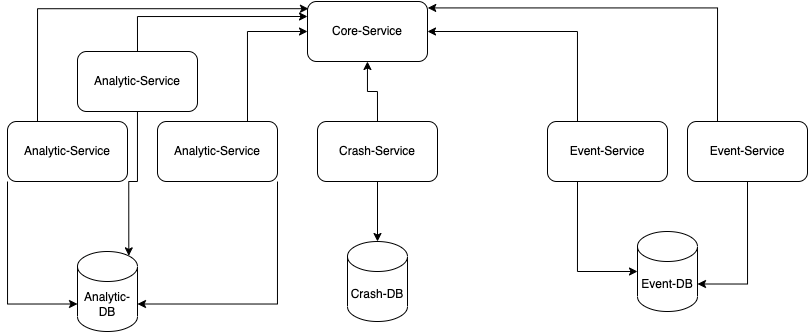

The diagram above was exported from draw.io. Its source (the exported page's mxGraphModel, read from the mxfile embedded in the PNG):
<mxGraphModel dx="821" dy="516" grid="1" gridSize="10" guides="1" tooltips="1" connect="1" arrows="1" fold="1" page="1" pageScale="1" pageWidth="827" pageHeight="1169" math="0" shadow="0">
  <root>
    <mxCell id="0" />
    <mxCell id="1" parent="0" />
    <mxCell id="pAwcsu_ifZCDeNj_U5j9-1" value="Core-Service" style="rounded=1;whiteSpace=wrap;html=1;" vertex="1" parent="1">
      <mxGeometry x="310" y="140" width="120" height="60" as="geometry" />
    </mxCell>
    <mxCell id="pAwcsu_ifZCDeNj_U5j9-14" style="edgeStyle=orthogonalEdgeStyle;rounded=0;orthogonalLoop=1;jettySize=auto;html=1;exitX=1;exitY=1;exitDx=0;exitDy=0;entryX=1;entryY=0;entryDx=0;entryDy=52.5;entryPerimeter=0;" edge="1" parent="1" source="pAwcsu_ifZCDeNj_U5j9-2" target="pAwcsu_ifZCDeNj_U5j9-6">
      <mxGeometry relative="1" as="geometry" />
    </mxCell>
    <mxCell id="pAwcsu_ifZCDeNj_U5j9-20" style="edgeStyle=orthogonalEdgeStyle;rounded=0;orthogonalLoop=1;jettySize=auto;html=1;exitX=0.75;exitY=0;exitDx=0;exitDy=0;entryX=0;entryY=0.5;entryDx=0;entryDy=0;" edge="1" parent="1" source="pAwcsu_ifZCDeNj_U5j9-2" target="pAwcsu_ifZCDeNj_U5j9-1">
      <mxGeometry relative="1" as="geometry" />
    </mxCell>
    <mxCell id="pAwcsu_ifZCDeNj_U5j9-2" value="Analytic-Service" style="rounded=1;whiteSpace=wrap;html=1;" vertex="1" parent="1">
      <mxGeometry x="160" y="260" width="120" height="60" as="geometry" />
    </mxCell>
    <mxCell id="pAwcsu_ifZCDeNj_U5j9-16" style="edgeStyle=orthogonalEdgeStyle;rounded=0;orthogonalLoop=1;jettySize=auto;html=1;entryX=0.5;entryY=0;entryDx=0;entryDy=0;entryPerimeter=0;" edge="1" parent="1" source="pAwcsu_ifZCDeNj_U5j9-3" target="pAwcsu_ifZCDeNj_U5j9-8">
      <mxGeometry relative="1" as="geometry" />
    </mxCell>
    <mxCell id="pAwcsu_ifZCDeNj_U5j9-22" style="edgeStyle=orthogonalEdgeStyle;rounded=0;orthogonalLoop=1;jettySize=auto;html=1;exitX=0.5;exitY=0;exitDx=0;exitDy=0;" edge="1" parent="1" source="pAwcsu_ifZCDeNj_U5j9-3" target="pAwcsu_ifZCDeNj_U5j9-1">
      <mxGeometry relative="1" as="geometry" />
    </mxCell>
    <mxCell id="pAwcsu_ifZCDeNj_U5j9-3" value="Crash-Service" style="rounded=1;whiteSpace=wrap;html=1;" vertex="1" parent="1">
      <mxGeometry x="320" y="260" width="120" height="60" as="geometry" />
    </mxCell>
    <mxCell id="pAwcsu_ifZCDeNj_U5j9-17" style="edgeStyle=orthogonalEdgeStyle;rounded=0;orthogonalLoop=1;jettySize=auto;html=1;exitX=0.25;exitY=1;exitDx=0;exitDy=0;entryX=0;entryY=0.5;entryDx=0;entryDy=0;entryPerimeter=0;" edge="1" parent="1" source="pAwcsu_ifZCDeNj_U5j9-4" target="pAwcsu_ifZCDeNj_U5j9-10">
      <mxGeometry relative="1" as="geometry" />
    </mxCell>
    <mxCell id="pAwcsu_ifZCDeNj_U5j9-23" style="edgeStyle=orthogonalEdgeStyle;rounded=0;orthogonalLoop=1;jettySize=auto;html=1;exitX=0.25;exitY=0;exitDx=0;exitDy=0;entryX=1;entryY=0.5;entryDx=0;entryDy=0;" edge="1" parent="1" source="pAwcsu_ifZCDeNj_U5j9-4" target="pAwcsu_ifZCDeNj_U5j9-1">
      <mxGeometry relative="1" as="geometry" />
    </mxCell>
    <mxCell id="pAwcsu_ifZCDeNj_U5j9-4" value="Event-Service" style="rounded=1;whiteSpace=wrap;html=1;" vertex="1" parent="1">
      <mxGeometry x="550" y="260" width="120" height="60" as="geometry" />
    </mxCell>
    <mxCell id="pAwcsu_ifZCDeNj_U5j9-6" value="Analytic-DB" style="shape=cylinder3;whiteSpace=wrap;html=1;boundedLbl=1;backgroundOutline=1;size=15;" vertex="1" parent="1">
      <mxGeometry x="80" y="390" width="60" height="80" as="geometry" />
    </mxCell>
    <mxCell id="pAwcsu_ifZCDeNj_U5j9-15" style="edgeStyle=orthogonalEdgeStyle;rounded=0;orthogonalLoop=1;jettySize=auto;html=1;exitX=0;exitY=1;exitDx=0;exitDy=0;entryX=0;entryY=0;entryDx=0;entryDy=52.5;entryPerimeter=0;" edge="1" parent="1" source="pAwcsu_ifZCDeNj_U5j9-7" target="pAwcsu_ifZCDeNj_U5j9-6">
      <mxGeometry relative="1" as="geometry" />
    </mxCell>
    <mxCell id="pAwcsu_ifZCDeNj_U5j9-21" style="edgeStyle=orthogonalEdgeStyle;rounded=0;orthogonalLoop=1;jettySize=auto;html=1;exitX=0.25;exitY=0;exitDx=0;exitDy=0;entryX=0.008;entryY=0.12;entryDx=0;entryDy=0;entryPerimeter=0;" edge="1" parent="1" source="pAwcsu_ifZCDeNj_U5j9-7" target="pAwcsu_ifZCDeNj_U5j9-1">
      <mxGeometry relative="1" as="geometry" />
    </mxCell>
    <mxCell id="pAwcsu_ifZCDeNj_U5j9-7" value="Analytic-Service" style="rounded=1;whiteSpace=wrap;html=1;" vertex="1" parent="1">
      <mxGeometry x="10" y="260" width="120" height="60" as="geometry" />
    </mxCell>
    <mxCell id="pAwcsu_ifZCDeNj_U5j9-8" value="Crash-DB" style="shape=cylinder3;whiteSpace=wrap;html=1;boundedLbl=1;backgroundOutline=1;size=15;" vertex="1" parent="1">
      <mxGeometry x="350" y="380" width="60" height="80" as="geometry" />
    </mxCell>
    <mxCell id="pAwcsu_ifZCDeNj_U5j9-18" style="edgeStyle=orthogonalEdgeStyle;rounded=0;orthogonalLoop=1;jettySize=auto;html=1;exitX=0.5;exitY=1;exitDx=0;exitDy=0;entryX=1;entryY=0;entryDx=0;entryDy=52.5;entryPerimeter=0;" edge="1" parent="1" source="pAwcsu_ifZCDeNj_U5j9-9" target="pAwcsu_ifZCDeNj_U5j9-10">
      <mxGeometry relative="1" as="geometry">
        <Array as="points">
          <mxPoint x="750" y="422" />
        </Array>
      </mxGeometry>
    </mxCell>
    <mxCell id="pAwcsu_ifZCDeNj_U5j9-24" style="edgeStyle=orthogonalEdgeStyle;rounded=0;orthogonalLoop=1;jettySize=auto;html=1;exitX=0.25;exitY=0;exitDx=0;exitDy=0;entryX=1.002;entryY=0.107;entryDx=0;entryDy=0;entryPerimeter=0;" edge="1" parent="1" source="pAwcsu_ifZCDeNj_U5j9-9" target="pAwcsu_ifZCDeNj_U5j9-1">
      <mxGeometry relative="1" as="geometry" />
    </mxCell>
    <mxCell id="pAwcsu_ifZCDeNj_U5j9-9" value="Event-Service" style="rounded=1;whiteSpace=wrap;html=1;" vertex="1" parent="1">
      <mxGeometry x="690" y="260" width="120" height="60" as="geometry" />
    </mxCell>
    <mxCell id="pAwcsu_ifZCDeNj_U5j9-10" value="Event-DB" style="shape=cylinder3;whiteSpace=wrap;html=1;boundedLbl=1;backgroundOutline=1;size=15;" vertex="1" parent="1">
      <mxGeometry x="640" y="370" width="60" height="80" as="geometry" />
    </mxCell>
    <mxCell id="pAwcsu_ifZCDeNj_U5j9-12" style="edgeStyle=orthogonalEdgeStyle;rounded=0;orthogonalLoop=1;jettySize=auto;html=1;entryX=0.855;entryY=0;entryDx=0;entryDy=4.35;entryPerimeter=0;" edge="1" parent="1" source="pAwcsu_ifZCDeNj_U5j9-11" target="pAwcsu_ifZCDeNj_U5j9-6">
      <mxGeometry relative="1" as="geometry" />
    </mxCell>
    <mxCell id="pAwcsu_ifZCDeNj_U5j9-19" style="edgeStyle=orthogonalEdgeStyle;rounded=0;orthogonalLoop=1;jettySize=auto;html=1;exitX=0.5;exitY=0;exitDx=0;exitDy=0;entryX=0;entryY=0.25;entryDx=0;entryDy=0;" edge="1" parent="1" source="pAwcsu_ifZCDeNj_U5j9-11" target="pAwcsu_ifZCDeNj_U5j9-1">
      <mxGeometry relative="1" as="geometry" />
    </mxCell>
    <mxCell id="pAwcsu_ifZCDeNj_U5j9-11" value="Analytic-Service" style="rounded=1;whiteSpace=wrap;html=1;" vertex="1" parent="1">
      <mxGeometry x="80" y="190" width="120" height="60" as="geometry" />
    </mxCell>
  </root>
</mxGraphModel>